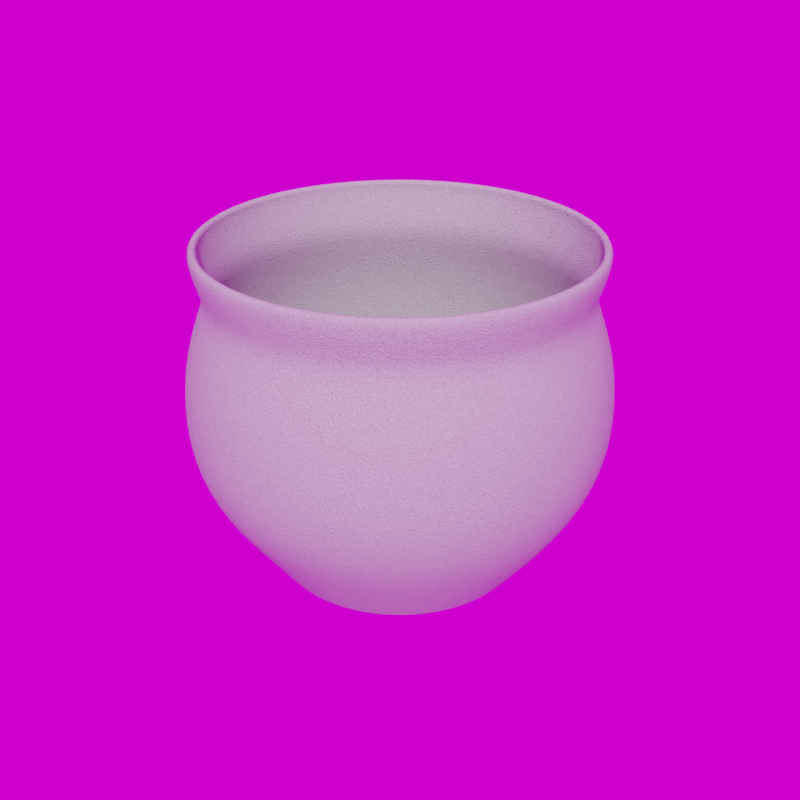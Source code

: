 # Source: Planter_19.5_.blend  (saved by Blender 5.3.7; exported with 4.5.12 LTS)
import bpy
from mathutils import Matrix  # noqa: F401  (used for matrix-valued properties, if any)

bpy.ops.wm.read_factory_settings(use_empty=True)
scene = bpy.context.scene
scene.name = 'Scene'

# ---- collections
col_library = bpy.data.collections.new('Library'); scene.collection.children.link(col_library)

# ---- images (referenced by path relative to the original .blend; pixels are not part of the script)
import os
ASSET_DIR = os.environ.get("B2B_ASSET_DIR", "")  # directory of the original .blend (textures are referenced by path, not embedded)
HERE = os.path.dirname(os.path.abspath(__file__))  # packed textures are extracted next to this script under _unpacked/

def load_image(name, relpath, width, height, colorspace="sRGB"):
    """Load a texture the original file referenced (path relative to the .blend, or extracted next to this script)."""
    p = next((c for c in (os.path.join(HERE, relpath), os.path.join(ASSET_DIR, relpath)) if relpath and os.path.exists(c)), "")
    if p:
        img = bpy.data.images.load(p, check_existing=True)
        img.name = name
    else:  # same state as the original file: an image datablock whose file is absent (Cycles renders it pink)
        img = bpy.data.images.new(name, width, height)
        img.source = "FILE"
        img.filepath = "//" + (relpath or name)
    img.colorspace_settings.name = colorspace
    return img
img_abandoned_games_room_02_1k_hdr = load_image('abandoned_games_room_02_1k.hdr', 'abandoned_games_room_02_1k.hdr', 1024, 1024, 'Linear Rec.709')

# ---- materials (node trees are filled in below, after node groups)
mat_sandstone = bpy.data.materials.new('Sandstone')
mat_sandstone.use_backface_culling_lightprobe_volume = False
mat_sandstone.diffuse_color = (0.8, 0.6444, 0.5642, 1.0)

# ---- node groups
ng_abandoned_games_room_02 = bpy.data.node_groups.new('abandoned_games_room_02', 'ShaderNodeTree')
_s = ng_abandoned_games_room_02.interface.new_socket(name='Background', in_out='OUTPUT', socket_type='NodeSocketShader')
_s = ng_abandoned_games_room_02.interface.new_socket(name='Rotation', in_out='INPUT', socket_type='NodeSocketFloat')
_s.default_value = 17.7
_s.min_value = -1e+04
_s.max_value = 1e+04
_s = ng_abandoned_games_room_02.interface.new_socket(name='Strength', in_out='INPUT', socket_type='NodeSocketFloat')
_s.default_value = 1.0
_s.min_value = 0.0
_s.max_value = 1e+06
_N = ng_abandoned_games_room_02.nodes; _L = ng_abandoned_games_room_02.links
n0 = _N.new('ShaderNodeBackground'); n0.name = 'HDRIHandler_ShaderNodeBackground'; n0.location = (373, 84)
n1 = _N.new('ShaderNodeMapping'); n1.name = 'HDRIHandler_ShaderNodeMapping'; n1.location = (-167, 154)
n2 = _N.new('ShaderNodeTexCoord'); n2.name = 'HDRIHandler_ShaderNodeTexCoord'; n2.location = (-373, 112)
n3 = _N.new('NodeGroupOutput'); n3.name = 'Group Output'; n3.location = (563, 0)
n4 = _N.new('ShaderNodeCombineXYZ'); n4.name = 'Combine XYZ'; n4.location = (-371, -154)
n5 = _N.new('NodeGroupInput'); n5.name = 'Group Input'; n5.location = (-573, 0)
n6 = _N.new('ShaderNodeTexEnvironment'); n6.name = 'HDRIHandler_ShaderNodeTexEnvironment'; n6.location = (53, 102)
n6.image = img_abandoned_games_room_02_1k_hdr
_L.new(n0.outputs[0], n3.inputs[0])
_L.new(n2.outputs[0], n1.inputs[0])
_L.new(n1.outputs[0], n6.inputs[0])
_L.new(n6.outputs[0], n0.inputs[0])
_L.new(n4.outputs[0], n1.inputs[2])
_L.new(n5.outputs[0], n4.inputs[2])
_L.new(n5.outputs[1], n0.inputs[1])
n3.is_active_output = True
ng_auto_smooth = bpy.data.node_groups.new('Auto Smooth', 'GeometryNodeTree')
_s = ng_auto_smooth.interface.new_socket(name='Geometry', in_out='OUTPUT', socket_type='NodeSocketGeometry')
_s = ng_auto_smooth.interface.new_socket(name='Geometry', in_out='INPUT', socket_type='NodeSocketGeometry')
_s = ng_auto_smooth.interface.new_socket(name='Angle', in_out='INPUT', socket_type='NodeSocketFloat')
_s.subtype = 'ANGLE'
_s.min_value = 0.0
_s.max_value = 3.142
ng_auto_smooth.is_modifier = True
_N = ng_auto_smooth.nodes; _L = ng_auto_smooth.links
n0 = _N.new('NodeGroupOutput'); n0.name = 'Group Output'; n0.location = (480, -100)
n1 = _N.new('NodeGroupInput'); n1.name = 'Group Input'; n1.location = (-420, -300)
n2 = _N.new('NodeGroupInput'); n2.name = 'Group Input.001'; n2.location = (-60, -100)
n3 = _N.new('GeometryNodeSetShadeSmooth'); n3.name = 'Set Shade Smooth'; n3.location = (120, -100)
n3.domain = 'EDGE'
n4 = _N.new('GeometryNodeSetShadeSmooth'); n4.name = 'Set Shade Smooth.001'; n4.location = (300, -100)
n5 = _N.new('GeometryNodeInputMeshEdgeAngle'); n5.name = 'Edge Angle'; n5.location = (-420, -220)
n6 = _N.new('GeometryNodeInputEdgeSmooth'); n6.name = 'Is Edge Smooth'; n6.location = (-60, -160)
n7 = _N.new('GeometryNodeInputShadeSmooth'); n7.name = 'Is Face Smooth'; n7.location = (-240, -340)
n8 = _N.new('FunctionNodeBooleanMath'); n8.name = 'Boolean Math'; n8.location = (-60, -220)
n9 = _N.new('FunctionNodeCompare'); n9.name = 'Compare'; n9.location = (-240, -180)
n9.operation = 'LESS_EQUAL'
_L.new(n5.outputs[0], n9.inputs[0])
_L.new(n4.outputs[0], n0.inputs[0])
_L.new(n1.outputs[1], n9.inputs[1])
_L.new(n9.outputs[0], n8.inputs[0])
_L.new(n7.outputs[0], n8.inputs[1])
_L.new(n2.outputs[0], n3.inputs[0])
_L.new(n6.outputs[0], n3.inputs[1])
_L.new(n3.outputs[0], n4.inputs[0])
_L.new(n8.outputs[0], n3.inputs[2])
n0.is_active_output = True

# ---- material node trees
mat_sandstone.use_nodes = True; mat_sandstone.node_tree.nodes.clear()
_N = mat_sandstone.node_tree.nodes; _L = mat_sandstone.node_tree.links
n0 = _N.new('ShaderNodeBsdfPrincipled'); n0.name = 'Principled BSDF'; n0.location = (330, 300)
n0.distribution = 'GGX'
n0.subsurface_method = 'RANDOM_WALK_SKIN'
n0.inputs[2].default_value = 0.8203
n0.inputs[3].default_value = 1.45
n0.inputs[13].default_value = 0.1484
n0.inputs[27].default_value = (0.0, 0.0, 0.0, 1.0)
n0.inputs[28].default_value = 1.0
n1 = _N.new('ShaderNodeOutputMaterial'); n1.name = 'Material Output'; n1.location = (620, 300)
n2 = _N.new('ShaderNodeTexNoise'); n2.name = 'Noise Texture'; n2.location = (-560, 89)
n2.inputs[2].default_value = 324.1
n2.inputs[3].default_value = 100.0
n2.inputs[4].default_value = 0.4583
n2.inputs[8].default_value = 0.88
n3 = _N.new('ShaderNodeBump'); n3.name = 'Bump'; n3.location = (-120, -92)
n3.inputs[0].default_value = 0.3
n3.inputs[1].default_value = 1.0
n3.inputs[2].default_value = 1.0
n4 = _N.new('ShaderNodeBrightContrast'); n4.name = 'Bright/Contrast'; n4.location = (-340, 196)
n4.inputs[2].default_value = 0.4
n5 = _N.new('ShaderNodeBrightContrast'); n5.name = 'Bright/Contrast.001'; n5.location = (-340, -25)
n5.inputs[2].default_value = 0.4
n6 = _N.new('ShaderNodeMix'); n6.name = 'Mix.001'; n6.location = (21, 200)
n6.data_type = 'RGBA'
_L.new(n0.outputs[0], n1.inputs[0])
_L.new(n6.outputs[2], n0.inputs[0])
_L.new(n3.outputs[0], n0.inputs[5])
_L.new(n5.outputs[0], n3.inputs[3])
_L.new(n2.outputs[0], n4.inputs[0])
_L.new(n2.outputs[0], n5.inputs[0])
_L.new(n4.outputs[0], n6.inputs[6])
n1.is_active_output = True

# ---- world
world_abandoned_games_room_02 = bpy.data.worlds.new('abandoned_games_room_02'); scene.world = world_abandoned_games_room_02
world_abandoned_games_room_02.use_nodes = True; world_abandoned_games_room_02.node_tree.nodes.clear()
_N = world_abandoned_games_room_02.node_tree.nodes; _L = world_abandoned_games_room_02.node_tree.links
n0 = _N.new('ShaderNodeOutputWorld'); n0.name = 'World Output'; n0.location = (300, 300)
n1 = _N.new('ShaderNodeGroup'); n1.name = 'Group'; n1.location = (51, 313)
n1.node_tree = ng_abandoned_games_room_02
n1.inputs[0].default_value = 0.0
n1.inputs[1].default_value = 1.0
_L.new(n1.outputs[0], n0.inputs[0])
n0.is_active_output = True
world_abandoned_games_room_02.color = (0.05088, 0.05088, 0.05088)
world_abandoned_games_room_02.use_sun_shadow = False
world_abandoned_games_room_02.sun_shadow_jitter_overblur = 0.0

# ---- meshes
me_circle_004 = bpy.data.meshes.new('Circle.004')
me_circle_004.from_pydata([(-4.708e-08, 0.2662, 0.4149), (-0.05193, 0.2611, 0.4149), (-0.1019, 0.2459, 0.4149), (-0.1479, 0.2213, 0.4149), (-0.1882, 0.1882, 0.4149), (-0.2213, 0.1479, 0.4149), (-0.2459, 0.1019, 0.4149), (-0.2611, 0.05193, 0.4149), (-0.2662, 8.766e-10, 0.4149), (-0.2611, -0.05193, 0.4149), (-0.2459, -0.1019, 0.4149), (-0.2213, -0.1479, 0.4149), (-0.1882, -0.1882, 0.4149), (-0.1479, -0.2213, 0.4149), (-0.1019, -0.2459, 0.4149), (-0.05193, -0.2611, 0.4149), (-4.708e-08, -0.2662, 0.4149), (0.05193, -0.2611, 0.4149), (0.1019, -0.2459, 0.4149), (0.1479, -0.2213, 0.4149), (0.1882, -0.1882, 0.4149), (0.2213, -0.1479, 0.4149), (0.2459, -0.1019, 0.4149), (0.2611, -0.05193, 0.4149), (0.2662, 8.766e-10, 0.4149), (0.2611, 0.05193, 0.4149), (0.2459, 0.1019, 0.4149), (0.2213, 0.1479, 0.4149), (0.1882, 0.1882, 0.4149), (0.1479, 0.2213, 0.4149), (0.1019, 0.2459, 0.4149), (0.05193, 0.2611, 0.4149), (-5.455e-08, 0.2865, 0.4775), (-0.0559, 0.281, 0.4775), (-0.1097, 0.2647, 0.4775), (-0.1592, 0.2383, 0.4775), (-0.2026, 0.2026, 0.4775), (-0.2383, 0.1592, 0.4775), (-0.2647, 0.1097, 0.4775), (-0.281, 0.0559, 0.4775), (-0.2865, 1.285e-09, 0.4775), (-0.281, -0.0559, 0.4775), (-0.2647, -0.1097, 0.4775), (-0.2383, -0.1592, 0.4775), (-0.2026, -0.2026, 0.4775), (-0.1592, -0.2383, 0.4775), (-0.1097, -0.2647, 0.4775), (-0.0559, -0.281, 0.4775), (-5.455e-08, -0.2865, 0.4775), (0.0559, -0.281, 0.4775), (0.1097, -0.2647, 0.4775), (0.1592, -0.2383, 0.4775), (0.2026, -0.2026, 0.4775), (0.2383, -0.1592, 0.4775), (0.2647, -0.1097, 0.4775), (0.281, -0.0559, 0.4775), (0.2865, 1.285e-09, 0.4775), (0.281, 0.0559, 0.4775), (0.2647, 0.1097, 0.4775), (0.2383, 0.1592, 0.4775), (0.2026, 0.2026, 0.4775), (0.1592, 0.2383, 0.4775), (0.1097, 0.2647, 0.4775), (0.0559, 0.281, 0.4775), (0.305, 1.005e-09, 0.2595), (0.2991, 0.05949, 0.2595), (-0.2536, -0.1694, 0.2595), (-0.2156, -0.2156, 0.2595), (0.2817, 0.1167, 0.2595), (-0.1694, -0.2536, 0.2595), (0.2536, 0.1694, 0.2595), (-0.1167, -0.2817, 0.2595), (-2.848e-08, 0.305, 0.2595), (-0.05949, 0.2991, 0.2595), (0.2156, 0.2156, 0.2595), (-0.05949, -0.2991, 0.2595), (-0.1167, 0.2817, 0.2595), (0.1694, 0.2536, 0.2595), (-2.848e-08, -0.305, 0.2595), (-0.1694, 0.2536, 0.2595), (0.1167, 0.2817, 0.2595), (0.05949, -0.2991, 0.2595), (-0.2156, 0.2156, 0.2595), (0.05949, 0.2991, 0.2595), (0.1167, -0.2817, 0.2595), (-0.2536, 0.1694, 0.2595), (0.1694, -0.2536, 0.2595), (-0.2817, 0.1167, 0.2595), (0.2156, -0.2156, 0.2595), (-0.2991, 0.05949, 0.2595), (0.2536, -0.1694, 0.2595), (-0.305, 1.005e-09, 0.2595), (0.2817, -0.1167, 0.2595), (-0.2991, -0.05949, 0.2595), (0.2991, -0.05949, 0.2595), (-0.2817, -0.1167, 0.2595), (0.2965, 9.372e-10, 0.3372), (-0.2465, -0.1647, 0.3372), (-3.769e-08, 0.2965, 0.3372), (0.2908, 0.05784, 0.3372), (-0.2096, -0.2096, 0.3372), (0.2739, 0.1135, 0.3372), (-0.1647, -0.2465, 0.3372), (0.2465, 0.1647, 0.3372), (-0.1135, -0.2739, 0.3372), (-0.05784, 0.2908, 0.3372), (0.2096, 0.2096, 0.3372), (-0.05784, -0.2908, 0.3372), (-0.1135, 0.2739, 0.3372), (0.1647, 0.2465, 0.3372), (-3.769e-08, -0.2965, 0.3372), (-0.1647, 0.2465, 0.3372), (0.1135, 0.2739, 0.3372), (0.05784, -0.2908, 0.3372), (-0.2096, 0.2096, 0.3372), (0.05784, 0.2908, 0.3372), (0.1135, -0.2739, 0.3372), (-0.2465, 0.1647, 0.3372), (0.1647, -0.2465, 0.3372), (-0.2739, 0.1135, 0.3372), (0.2096, -0.2096, 0.3372), (-0.2908, 0.05784, 0.3372), (0.2465, -0.1647, 0.3372), (-0.2965, 9.372e-10, 0.3372), (0.2739, -0.1135, 0.3372), (-0.2908, -0.05784, 0.3372), (0.2908, -0.05784, 0.3372), (-0.2739, -0.1135, 0.3372), (0.2709, 0.05389, 0.1302), (-0.1953, -0.1953, 0.1302), (0.2552, 0.1057, 0.1302), (-0.1535, -0.2297, 0.1302), (0.2297, 0.1535, 0.1302), (-0.1057, -0.2552, 0.1302), (-0.05389, 0.2709, 0.1302), (0.1953, 0.1953, 0.1302), (-0.05389, -0.2709, 0.1302), (-0.1057, 0.2552, 0.1302), (0.1535, 0.2297, 0.1302), (-1.253e-08, -0.2762, 0.1302), (-0.1535, 0.2297, 0.1302), (0.1057, 0.2552, 0.1302), (0.05389, -0.2709, 0.1302), (-0.1953, 0.1953, 0.1302), (0.05389, 0.2709, 0.1302), (0.1057, -0.2552, 0.1302), (-0.2297, 0.1535, 0.1302), (0.1535, -0.2297, 0.1302), (-0.2552, 0.1057, 0.1302), (0.1953, -0.1953, 0.1302), (-0.2709, 0.05389, 0.1302), (0.2297, -0.1535, 0.1302), (-0.2762, 6.142e-10, 0.1302), (0.2552, -0.1057, 0.1302), (-0.2709, -0.05389, 0.1302), (0.2709, -0.05389, 0.1302), (-0.2552, -0.1057, 0.1302), (0.2762, 6.142e-10, 0.1302), (-0.2297, -0.1535, 0.1302), (-1.253e-08, 0.2762, 0.1302), (0.3, 8.32e-10, 0.1948), (-0.2495, -0.1667, 0.1948), (-2.065e-08, 0.3, 0.1948), (0.2943, 0.05853, 0.1948), (-0.2121, -0.2121, 0.1948), (0.2772, 0.1148, 0.1948), (-0.1667, -0.2495, 0.1948), (0.2495, 0.1667, 0.1948), (-0.1148, -0.2772, 0.1948), (-0.05853, 0.2943, 0.1948), (0.2121, 0.2121, 0.1948), (-0.05853, -0.2943, 0.1948), (-0.1148, 0.2772, 0.1948), (0.1667, 0.2495, 0.1948), (-2.065e-08, -0.3, 0.1948), (-0.1667, 0.2495, 0.1948), (0.1148, 0.2772, 0.1948), (0.05853, -0.2943, 0.1948), (-0.2121, 0.2121, 0.1948), (0.05853, 0.2943, 0.1948), (0.1148, -0.2772, 0.1948), (-0.2495, 0.1667, 0.1948), (0.1667, -0.2495, 0.1948), (-0.2772, 0.1148, 0.1948), (0.2121, -0.2121, 0.1948), (-0.2943, 0.05853, 0.1948), (0.2495, -0.1667, 0.1948), (-0.3, 8.32e-10, 0.1948), (0.2772, -0.1148, 0.1948), (-0.2943, -0.05853, 0.1948), (0.2943, -0.05853, 0.1948), (-0.2772, -0.1148, 0.1948), (0.2242, 0.04528, 0.06881), (-0.1676, -0.1641, 0.06881), (0.211, 0.08883, 0.06881), (-0.1324, -0.193, 0.06881), (0.1895, 0.129, 0.06881), (-0.09231, -0.2144, 0.06881), (-0.04876, 0.2277, 0.06881), (0.1606, 0.1641, 0.06881), (-0.04876, -0.2277, 0.06881), (-0.09231, 0.2144, 0.06881), (0.1255, 0.193, 0.06881), (-0.003479, -0.2321, 0.06881), (-0.1324, 0.193, 0.06881), (0.08535, 0.2144, 0.06881), (0.0418, -0.2277, 0.06881), (-0.1676, 0.1641, 0.06881), (0.0418, 0.2277, 0.06881), (0.08535, -0.2144, 0.06881), (-0.1965, 0.129, 0.06881), (0.1255, -0.193, 0.06881), (-0.2179, 0.08883, 0.06881), (0.1606, -0.1641, 0.06881), (-0.2311, 0.04528, 0.06881), (0.1895, -0.129, 0.06881), (-0.2356, 1.044e-09, 0.06881), (0.211, -0.08883, 0.06881), (-0.2311, -0.04528, 0.06881), (0.2242, -0.04528, 0.06881), (-0.2179, -0.08883, 0.06881), (0.2286, 1.044e-09, 0.06881), (-0.1965, -0.129, 0.06881), (-0.003479, 0.2321, 0.06881), (2.305e-09, 0.1789, 0.000853), (-0.0003048, 0.1875, 0.006807), (-4.083e-05, 0.1816, 0.001651), (-0.0001524, 0.1848, 0.00383), (-0.03688, 0.1839, 0.006753), (-0.0349, 0.1754, 0.000853), (-0.0362, 0.1812, 0.003803), (-0.03547, 0.1781, 0.001643), (-0.07203, 0.1732, 0.006703), (-0.06845, 0.1653, 0.000853), (-0.07085, 0.1707, 0.003778), (-0.06954, 0.1678, 0.001637), (-0.1044, 0.1558, 0.006657), (-0.09938, 0.1487, 0.000853), (-0.1028, 0.1536, 0.003755), (-0.1009, 0.151, 0.001631), (-0.1328, 0.1325, 0.006618), (-0.1265, 0.1265, 0.000853), (-0.1308, 0.1306, 0.003735), (-0.1285, 0.1284, 0.001625), (-0.1561, 0.1041, 0.006586), (-0.1487, 0.09938, 0.000853), (-0.1537, 0.1026, 0.00372), (-0.151, 0.1009, 0.001621), (-0.1734, 0.07169, 0.006563), (-0.1653, 0.06845, 0.000853), (-0.1708, 0.07068, 0.003708), (-0.1678, 0.0695, 0.001618), (-0.184, 0.03654, 0.006549), (-0.1754, 0.0349, 0.000853), (-0.1813, 0.03603, 0.003701), (-0.1781, 0.03543, 0.001616), (-0.1876, 5.771e-10, 0.006544), (-0.1789, 4.742e-10, 0.000853), (-0.1848, 5.476e-10, 0.003698), (-0.1816, 5.101e-10, 0.001615), (-0.184, -0.03654, 0.006549), (-0.1754, -0.0349, 0.000853), (-0.1813, -0.03603, 0.003701), (-0.1781, -0.03543, 0.001616), (-0.1734, -0.07169, 0.006563), (-0.1653, -0.06845, 0.000853), (-0.1708, -0.07068, 0.003708), (-0.1678, -0.0695, 0.001618), (-0.1561, -0.1041, 0.006586), (-0.1487, -0.09938, 0.000853), (-0.1537, -0.1026, 0.00372), (-0.151, -0.1009, 0.001621), (-0.1328, -0.1325, 0.006618), (-0.1265, -0.1265, 0.000853), (-0.1308, -0.1306, 0.003735), (-0.1285, -0.1284, 0.001625), (-0.1044, -0.1558, 0.006657), (-0.09938, -0.1487, 0.000853), (-0.1028, -0.1536, 0.003755), (-0.1009, -0.151, 0.001631), (-0.07203, -0.1732, 0.006703), (-0.06845, -0.1653, 0.000853), (-0.07085, -0.1707, 0.003778), (-0.06954, -0.1678, 0.001637), (-0.03688, -0.1839, 0.006753), (-0.0349, -0.1754, 0.000853), (-0.0362, -0.1812, 0.003803), (-0.03547, -0.1781, 0.001643), (-0.0003048, -0.1875, 0.006807), (2.443e-09, -0.1789, 0.000853), (-0.0001524, -0.1848, 0.00383), (-4.083e-05, -0.1816, 0.001651), (0.03628, -0.1839, 0.006862), (0.0349, -0.1754, 0.000853), (0.0359, -0.1813, 0.003857), (0.03539, -0.1781, 0.001658), (0.07148, -0.1733, 0.006915), (0.06845, -0.1653, 0.000853), (0.07057, -0.1708, 0.003884), (0.06947, -0.1678, 0.001665), (0.1039, -0.156, 0.006966), (0.09938, -0.1487, 0.000853), (0.1025, -0.1537, 0.00391), (0.1009, -0.151, 0.001672), (0.1324, -0.1327, 0.007012), (0.1265, -0.1265, 0.000853), (0.1306, -0.1307, 0.003932), (0.1284, -0.1284, 0.001678), (0.1557, -0.1043, 0.00705), (0.1487, -0.09938, 0.000853), (0.1536, -0.1027, 0.003951), (0.151, -0.1009, 0.001683), (0.1731, -0.07183, 0.007078), (0.1653, -0.06845, 0.000853), (0.1706, -0.07075, 0.003966), (0.1678, -0.06951, 0.001687), (0.1838, -0.03662, 0.007096), (0.1754, -0.0349, 0.000853), (0.1812, -0.03607, 0.003974), (0.1781, -0.03544, 0.001689), (0.1874, 5.812e-10, 0.007102), (0.1789, 5.848e-10, 0.000853), (0.1847, 5.646e-10, 0.003977), (0.1816, 5.659e-10, 0.00169), (0.1838, 0.03662, 0.007096), (0.1754, 0.0349, 0.000853), (0.1812, 0.03607, 0.003974), (0.1781, 0.03544, 0.001689), (0.1731, 0.07183, 0.007078), (0.1653, 0.06845, 0.000853), (0.1706, 0.07075, 0.003966), (0.1678, 0.06951, 0.001687), (0.1557, 0.1043, 0.00705), (0.1487, 0.09938, 0.000853), (0.1536, 0.1027, 0.003951), (0.151, 0.1009, 0.001683), (0.1324, 0.1327, 0.007012), (0.1265, 0.1265, 0.000853), (0.1306, 0.1307, 0.003932), (0.1284, 0.1284, 0.001678), (0.1039, 0.156, 0.006966), (0.09938, 0.1487, 0.000853), (0.1025, 0.1537, 0.00391), (0.1009, 0.151, 0.001672), (0.07148, 0.1733, 0.006915), (0.06845, 0.1653, 0.000853), (0.07057, 0.1708, 0.003884), (0.06947, 0.1678, 0.001665), (0.03628, 0.1839, 0.006862), (0.0349, 0.1754, 0.000853), (0.0359, 0.1813, 0.003857), (0.03539, 0.1781, 0.001658), (-5.584e-08, 0.279, 0.4903), (-0.05442, 0.2736, 0.4903), (-0.1068, 0.2577, 0.4903), (-0.155, 0.2319, 0.4903), (-0.1973, 0.1973, 0.4903), (-0.2319, 0.155, 0.4903), (-0.2577, 0.1068, 0.4903), (-0.2736, 0.05442, 0.4903), (-0.279, 1.108e-09, 0.4903), (-0.2736, -0.05442, 0.4903), (-0.2577, -0.1068, 0.4903), (-0.2319, -0.155, 0.4903), (-0.1973, -0.1973, 0.4903), (-0.155, -0.2319, 0.4903), (-0.1068, -0.2577, 0.4903), (-0.05442, -0.2736, 0.4903), (-5.584e-08, -0.279, 0.4903), (0.05442, -0.2736, 0.4903), (0.1068, -0.2577, 0.4903), (0.155, -0.2319, 0.4903), (0.1973, -0.1973, 0.4903), (0.2319, -0.155, 0.4903), (0.2577, -0.1068, 0.4903), (0.2736, -0.05442, 0.4903), (0.279, 1.108e-09, 0.4903), (0.2736, 0.05442, 0.4903), (0.2577, 0.1068, 0.4903), (0.2319, 0.155, 0.4903), (0.1973, 0.1973, 0.4903), (0.155, 0.2319, 0.4903), (0.1068, 0.2577, 0.4903), (0.05442, 0.2736, 0.4903)], [], [(99, 96, 24, 25), (100, 97, 11, 12), (101, 99, 25, 26), (102, 100, 12, 13), (103, 101, 26, 27), (104, 102, 13, 14), (105, 98, 0, 1), (106, 103, 27, 28), (107, 104, 14, 15), (108, 105, 1, 2), (109, 106, 28, 29), (110, 107, 15, 16), (111, 108, 2, 3), (112, 109, 29, 30), (113, 110, 16, 17), (114, 111, 3, 4), (115, 112, 30, 31), (116, 113, 17, 18), (117, 114, 4, 5), (98, 115, 31, 0), (118, 116, 18, 19), (119, 117, 5, 6), (120, 118, 19, 20), (121, 119, 6, 7), (122, 120, 20, 21), (123, 121, 7, 8), (124, 122, 21, 22), (125, 123, 8, 9), (126, 124, 22, 23), (127, 125, 9, 10), (96, 126, 23, 24), (97, 127, 10, 11), (20, 19, 51, 52), (7, 6, 38, 39), (21, 20, 52, 53), (8, 7, 39, 40), (22, 21, 53, 54), (9, 8, 40, 41), (23, 22, 54, 55), (10, 9, 41, 42), (24, 23, 55, 56), (11, 10, 42, 43), (25, 24, 56, 57), (12, 11, 43, 44), (26, 25, 57, 58), (13, 12, 44, 45), (27, 26, 58, 59), (14, 13, 45, 46), (1, 0, 32, 33), (28, 27, 59, 60), (15, 14, 46, 47), (2, 1, 33, 34), (29, 28, 60, 61), (16, 15, 47, 48), (3, 2, 34, 35), (30, 29, 61, 62), (17, 16, 48, 49), (4, 3, 35, 36), (31, 30, 62, 63), (18, 17, 49, 50), (5, 4, 36, 37), (0, 31, 63, 32), (19, 18, 50, 51), (6, 5, 37, 38), (161, 191, 95, 66), (160, 190, 94, 64), (191, 189, 93, 95), (190, 188, 92, 94), (189, 187, 91, 93), (188, 186, 90, 92), (187, 185, 89, 91), (186, 184, 88, 90), (185, 183, 87, 89), (184, 182, 86, 88), (183, 181, 85, 87), (182, 180, 84, 86), (162, 179, 83, 72), (181, 178, 82, 85), (180, 177, 81, 84), (179, 176, 80, 83), (178, 175, 79, 82), (177, 174, 78, 81), (176, 173, 77, 80), (175, 172, 76, 79), (174, 171, 75, 78), (173, 170, 74, 77), (172, 169, 73, 76), (171, 168, 71, 75), (170, 167, 70, 74), (169, 162, 72, 73), (168, 166, 69, 71), (167, 165, 68, 70), (166, 164, 67, 69), (165, 163, 65, 68), (164, 161, 66, 67), (163, 160, 64, 65), (66, 95, 127, 97), (64, 94, 126, 96), (95, 93, 125, 127), (94, 92, 124, 126), (93, 91, 123, 125), (92, 90, 122, 124), (91, 89, 121, 123), (90, 88, 120, 122), (89, 87, 119, 121), (88, 86, 118, 120), (87, 85, 117, 119), (86, 84, 116, 118), (72, 83, 115, 98), (85, 82, 114, 117), (84, 81, 113, 116), (83, 80, 112, 115), (82, 79, 111, 114), (81, 78, 110, 113), (80, 77, 109, 112), (79, 76, 108, 111), (78, 75, 107, 110), (77, 74, 106, 109), (76, 73, 105, 108), (75, 71, 104, 107), (74, 70, 103, 106), (73, 72, 98, 105), (71, 69, 102, 104), (70, 68, 101, 103), (69, 67, 100, 102), (68, 65, 99, 101), (67, 66, 97, 100), (65, 64, 96, 99), (192, 221, 157, 128), (193, 222, 158, 129), (194, 192, 128, 130), (195, 193, 129, 131), (196, 194, 130, 132), (197, 195, 131, 133), (198, 223, 159, 134), (199, 196, 132, 135), (200, 197, 133, 136), (201, 198, 134, 137), (202, 199, 135, 138), (203, 200, 136, 139), (204, 201, 137, 140), (205, 202, 138, 141), (206, 203, 139, 142), (207, 204, 140, 143), (208, 205, 141, 144), (209, 206, 142, 145), (210, 207, 143, 146), (223, 208, 144, 159), (211, 209, 145, 147), (212, 210, 146, 148), (213, 211, 147, 149), (214, 212, 148, 150), (215, 213, 149, 151), (216, 214, 150, 152), (217, 215, 151, 153), (218, 216, 152, 154), (219, 217, 153, 155), (220, 218, 154, 156), (221, 219, 155, 157), (222, 220, 156, 158), (128, 157, 160, 163), (129, 158, 161, 164), (130, 128, 163, 165), (131, 129, 164, 166), (132, 130, 165, 167), (133, 131, 166, 168), (134, 159, 162, 169), (135, 132, 167, 170), (136, 133, 168, 171), (137, 134, 169, 172), (138, 135, 170, 173), (139, 136, 171, 174), (140, 137, 172, 175), (141, 138, 173, 176), (142, 139, 174, 177), (143, 140, 175, 178), (144, 141, 176, 179), (145, 142, 177, 180), (146, 143, 178, 181), (159, 144, 179, 162), (147, 145, 180, 182), (148, 146, 181, 183), (149, 147, 182, 184), (150, 148, 183, 185), (151, 149, 184, 186), (152, 150, 185, 187), (153, 151, 186, 188), (154, 152, 187, 189), (155, 153, 188, 190), (156, 154, 189, 191), (157, 155, 190, 160), (158, 156, 191, 161), (272, 268, 222, 193), (324, 320, 221, 192), (268, 264, 220, 222), (320, 316, 219, 221), (264, 260, 218, 220), (316, 312, 217, 219), (260, 256, 216, 218), (312, 308, 215, 217), (256, 252, 214, 216), (308, 304, 213, 215), (252, 248, 212, 214), (304, 300, 211, 213), (228, 225, 223, 198), (248, 244, 210, 212), (300, 296, 209, 211), (244, 240, 207, 210), (296, 292, 206, 209), (348, 344, 205, 208), (240, 236, 204, 207), (292, 288, 203, 206), (344, 340, 202, 205), (236, 232, 201, 204), (288, 284, 200, 203), (340, 336, 199, 202), (232, 228, 198, 201), (284, 280, 197, 200), (336, 332, 196, 199), (280, 276, 195, 197), (332, 328, 194, 196), (276, 272, 193, 195), (328, 324, 192, 194), (225, 348, 208, 223), (229, 224, 226, 231), (231, 226, 227, 230), (230, 227, 225, 228), (233, 229, 231, 235), (235, 231, 230, 234), (234, 230, 228, 232), (237, 233, 235, 239), (239, 235, 234, 238), (238, 234, 232, 236), (241, 237, 239, 243), (243, 239, 238, 242), (242, 238, 236, 240), (245, 241, 243, 247), (247, 243, 242, 246), (246, 242, 240, 244), (249, 245, 247, 251), (251, 247, 246, 250), (250, 246, 244, 248), (253, 249, 251, 255), (255, 251, 250, 254), (254, 250, 248, 252), (257, 253, 255, 259), (259, 255, 254, 258), (258, 254, 252, 256), (261, 257, 259, 263), (263, 259, 258, 262), (262, 258, 256, 260), (265, 261, 263, 267), (267, 263, 262, 266), (266, 262, 260, 264), (269, 265, 267, 271), (271, 267, 266, 270), (270, 266, 264, 268), (273, 269, 271, 275), (275, 271, 270, 274), (274, 270, 268, 272), (277, 273, 275, 279), (279, 275, 274, 278), (278, 274, 272, 276), (281, 277, 279, 283), (283, 279, 278, 282), (282, 278, 276, 280), (285, 281, 283, 287), (287, 283, 282, 286), (286, 282, 280, 284), (289, 285, 287, 291), (291, 287, 286, 290), (290, 286, 284, 288), (293, 289, 291, 295), (295, 291, 290, 294), (294, 290, 288, 292), (297, 293, 295, 299), (299, 295, 294, 298), (298, 294, 292, 296), (301, 297, 299, 303), (303, 299, 298, 302), (302, 298, 296, 300), (305, 301, 303, 307), (307, 303, 302, 306), (306, 302, 300, 304), (309, 305, 307, 311), (311, 307, 306, 310), (310, 306, 304, 308), (313, 309, 311, 315), (315, 311, 310, 314), (314, 310, 308, 312), (317, 313, 315, 319), (319, 315, 314, 318), (318, 314, 312, 316), (321, 317, 319, 323), (323, 319, 318, 322), (322, 318, 316, 320), (325, 321, 323, 327), (327, 323, 322, 326), (326, 322, 320, 324), (329, 325, 327, 331), (331, 327, 326, 330), (330, 326, 324, 328), (333, 329, 331, 335), (335, 331, 330, 334), (334, 330, 328, 332), (337, 333, 335, 339), (339, 335, 334, 338), (338, 334, 332, 336), (341, 337, 339, 343), (343, 339, 338, 342), (342, 338, 336, 340), (345, 341, 343, 347), (347, 343, 342, 346), (346, 342, 340, 344), (349, 345, 347, 351), (351, 347, 346, 350), (350, 346, 344, 348), (224, 349, 351, 226), (226, 351, 350, 227), (227, 350, 348, 225), (229, 233, 237, 241, 245, 249, 253, 257, 261, 265, 269, 273, 277, 281, 285, 289, 293, 297, 301, 305, 309, 313, 317, 321, 325, 329, 333, 337, 341, 345, 349, 224), (54, 53, 373, 374), (41, 40, 360, 361), (55, 54, 374, 375), (42, 41, 361, 362), (56, 55, 375, 376), (43, 42, 362, 363), (57, 56, 376, 377), (44, 43, 363, 364), (58, 57, 377, 378), (45, 44, 364, 365), (59, 58, 378, 379), (46, 45, 365, 366), (33, 32, 352, 353), (60, 59, 379, 380), (47, 46, 366, 367), (34, 33, 353, 354), (61, 60, 380, 381), (48, 47, 367, 368), (35, 34, 354, 355), (62, 61, 381, 382), (49, 48, 368, 369), (36, 35, 355, 356), (63, 62, 382, 383), (50, 49, 369, 370), (37, 36, 356, 357), (32, 63, 383, 352), (51, 50, 370, 371), (38, 37, 357, 358), (52, 51, 371, 372), (39, 38, 358, 359), (53, 52, 372, 373), (40, 39, 359, 360)])
me_circle_004.polygons.foreach_set('use_smooth', [True] * 353)
_k = {(0, 1): 0.43529, (1, 2): 0.43529, (2, 3): 0.43529, (3, 4): 0.43529, (4, 5): 0.43529, (5, 6): 0.43529, (6, 7): 0.43529, (7, 8): 0.43529, (8, 9): 0.43529, (9, 10): 0.43529, (10, 11): 0.43529, (11, 12): 0.43529, (12, 13): 0.43529, (13, 14): 0.43529, (14, 15): 0.43529, (15, 16): 0.43529, (16, 17): 0.43529, (17, 18): 0.43529, (18, 19): 0.43529, (19, 20): 0.43529, (20, 21): 0.43529, (21, 22): 0.43529, (22, 23): 0.43529, (23, 24): 0.43529, (24, 25): 0.43529, (25, 26): 0.43529, (26, 27): 0.43529, (27, 28): 0.43529, (28, 29): 0.43529, (29, 30): 0.43529, (30, 31): 0.43529, (0, 31): 0.43529}
me_circle_004.attributes.new('crease_edge', 'FLOAT', 'EDGE').data.foreach_set('value', [_k.get((min(e.vertices), max(e.vertices)), 0.0) for e in me_circle_004.edges])
_uv = me_circle_004.uv_layers.new(name='UVMap')
_uv.uv.foreach_set('vector', [0.0, 0.0, 0.0, 0.0, 0.0, 0.0, 0.0, 0.0, 0.0, 0.0, 0.0, 0.0, 0.0, 0.0, 0.0, 0.0, 0.0, 0.0, 0.0, 0.0, 0.0, 0.0, 0.0, 0.0, 0.0, 0.0, 0.0, 0.0, 0.0, 0.0, 0.0, 0.0, 0.0, 0.0, 0.0, 0.0, 0.0, 0.0, 0.0, 0.0, 0.0, 0.0, 0.0, 0.0, 0.0, 0.0, 0.0, 0.0, 0.0, 0.0, 0.0, 0.0, 0.0, 0.0, 0.0, 0.0, 0.0, 0.0, 0.0, 0.0, 0.0, 0.0, 0.0, 0.0, 0.0, 0.0, 0.0, 0.0, 0.0, 0.0, 0.0, 0.0, 0.0, 0.0, 0.0, 0.0, 0.0, 0.0, 0.0, 0.0, 0.0, 0.0, 0.0, 0.0, 0.0, 0.0, 0.0, 0.0, 0.0, 0.0, 0.0, 0.0, 0.0, 0.0, 0.0, 0.0, 0.0, 0.0, 0.0, 0.0, 0.0, 0.0, 0.0, 0.0, 0.0, 0.0, 0.0, 0.0, 0.0, 0.0, 0.0, 0.0, 0.0, 0.0, 0.0, 0.0, 0.0, 0.0, 0.0, 0.0, 0.0, 0.0, 0.0, 0.0, 0.0, 0.0, 0.0, 0.0, 0.0, 0.0, 0.0, 0.0, 0.0, 0.0, 0.0, 0.0, 0.0, 0.0, 0.0, 0.0, 0.0, 0.0, 0.0, 0.0, 0.0, 0.0, 0.0, 0.0, 0.0, 0.0, 0.0, 0.0, 0.0, 0.0, 0.0, 0.0, 0.0, 0.0, 0.0, 0.0, 0.0, 0.0, 0.0, 0.0, 0.0, 0.0, 0.0, 0.0, 0.0, 0.0, 0.0, 0.0, 0.0, 0.0, 0.0, 0.0, 0.0, 0.0, 0.0, 0.0, 0.0, 0.0, 0.0, 0.0, 0.0, 0.0, 0.0, 0.0, 0.0, 0.0, 0.0, 0.0, 0.0, 0.0, 0.0, 0.0, 0.0, 0.0, 0.0, 0.0, 0.0, 0.0, 0.0, 0.0, 0.0, 0.0, 0.0, 0.0, 0.0, 0.0, 0.0, 0.0, 0.0, 0.0, 0.0, 0.0, 0.0, 0.0, 0.0, 0.0, 0.0, 0.0, 0.0, 0.0, 0.0, 0.0, 0.0, 0.0, 0.0, 0.0, 0.0, 0.0, 0.0, 0.0, 0.0, 0.0, 0.0, 0.0, 0.0, 0.0, 0.0, 0.0, 0.0, 0.0, 0.0, 0.0, 0.0, 0.0, 0.0, 0.0, 0.0, 0.0, 0.0, 0.0, 0.0, 0.0, 0.0, 0.0, 0.0, 0.0, 0.0, 0.0, 0.0, 0.0, 0.0, 0.0, 0.0, 0.0, 0.0, 0.0, 0.0, 0.0, 0.0, 0.0, 0.0, 0.0, 0.0, 0.0, 0.0, 0.0, 0.0, 0.0, 0.0, 0.0, 0.0, 0.0, 0.0, 0.0, 0.0, 0.0, 0.0, 0.0, 0.0, 0.0, 0.0, 0.0, 0.0, 0.0, 0.0, 0.0, 0.0, 0.0, 0.0, 0.0, 0.0, 0.0, 0.0, 0.0, 0.0, 0.0, 0.0, 0.0, 0.0, 0.0, 0.0, 0.0, 0.0, 0.0, 0.0, 0.0, 0.0, 0.0, 0.0, 0.0, 0.0, 0.0, 0.0, 0.0, 0.0, 0.0, 0.0, 0.0, 0.0, 0.0, 0.0, 0.0, 0.0, 0.0, 0.0, 0.0, 0.0, 0.0, 0.0, 0.0, 0.0, 0.0, 0.0, 0.0, 0.0, 0.0, 0.0, 0.0, 0.0, 0.0, 0.0, 0.0, 0.0, 0.0, 0.0, 0.0, 0.0, 0.0, 0.0, 0.0, 0.0, 0.0, 0.0, 0.0, 0.0, 0.0, 0.0, 0.0, 0.0, 0.0, 0.0, 0.0, 0.0, 0.0, 0.0, 0.0, 0.0, 0.0, 0.0, 0.0, 0.0, 0.0, 0.0, 0.0, 0.0, 0.0, 0.0, 0.0, 0.0, 0.0, 0.0, 0.0, 0.0, 0.0, 0.0, 0.0, 0.0, 0.0, 0.0, 0.0, 0.0, 0.0, 0.0, 0.0, 0.0, 0.0, 0.0, 0.0, 0.0, 0.0, 0.0, 0.0, 0.0, 0.0, 0.0, 0.0, 0.0, 0.0, 0.0, 0.0, 0.0, 0.0, 0.0, 0.0, 0.0, 0.0, 0.0, 0.0, 0.0, 0.0, 0.0, 0.0, 0.0, 0.0, 0.0, 0.0, 0.0, 0.0, 0.0, 0.0, 0.0, 0.0, 0.0, 0.0, 0.0, 0.0, 0.0, 0.0, 0.0, 0.0, 0.0, 0.0, 0.0, 0.0, 0.0, 0.0, 0.0, 0.0, 0.0, 0.0, 0.0, 0.0, 0.0, 0.0, 0.0, 0.0, 0.0, 0.0, 0.0, 0.0, 0.0, 0.0, 0.0, 0.0, 0.0, 0.0, 0.0, 0.0, 0.0, 0.0, 0.0, 0.0, 0.0, 0.0, 0.0, 0.0, 0.0, 0.0, 0.0, 0.0, 0.0, 0.0, 0.0, 0.0, 0.0, 0.0, 0.0, 0.0, 0.0, 0.0, 0.0, 0.0, 0.0, 0.0, 0.0, 0.0, 0.0, 0.0, 0.0, 0.0, 0.0, 0.0, 0.0, 0.0, 0.0, 0.0, 0.0, 0.0, 0.0, 0.0, 0.0, 0.0, 0.0, 0.0, 0.0, 0.0, 0.0, 0.0, 0.0, 0.0, 0.0, 0.0, 0.0, 0.0, 0.0, 0.0, 0.0, 0.0, 0.0, 0.0, 0.0, 0.0, 0.0, 0.0, 0.0, 0.0, 0.0, 0.0, 0.0, 0.0, 0.0, 0.0, 0.0, 0.0, 0.0, 0.0, 0.0, 0.0, 0.0, 0.0, 0.0, 0.0, 0.0, 0.0, 0.0, 0.0, 0.0, 0.0, 0.0, 0.0, 0.0, 0.0, 0.0, 0.0, 0.0, 0.0, 0.0, 0.0, 0.0, 0.0, 0.0, 0.0, 0.0, 0.0, 0.0, 0.0, 0.0, 0.0, 0.0, 0.0, 0.0, 0.0, 0.0, 0.0, 0.0, 0.0, 0.0, 0.0, 0.0, 0.0, 0.0, 0.0, 0.0, 0.0, 0.0, 0.0, 0.0, 0.0, 0.0, 0.0, 0.0, 0.0, 0.0, 0.0, 0.0, 0.0, 0.0, 0.0, 0.0, 0.0, 0.0, 0.0, 0.0, 0.0, 0.0, 0.0, 0.0, 0.0, 0.0, 0.0, 0.0, 0.0, 0.0, 0.0, 0.0, 0.0, 0.0, 0.0, 0.0, 0.0, 0.0, 0.0, 0.0, 0.0, 0.0, 0.0, 0.0, 0.0, 0.0, 0.0, 0.0, 0.0, 0.0, 0.0, 0.0, 0.0, 0.0, 0.0, 0.0, 0.0, 0.0, 0.0, 0.0, 0.0, 0.0, 0.0, 0.0, 0.0, 0.0, 0.0, 0.0, 0.0, 0.0, 0.0, 0.0, 0.0, 0.0, 0.0, 0.0, 0.0, 0.0, 0.0, 0.0, 0.0, 0.0, 0.0, 0.0, 0.0, 0.0, 0.0, 0.0, 0.0, 0.0, 0.0, 0.0, 0.0, 0.0, 0.0, 0.0, 0.0, 0.0, 0.0, 0.0, 0.0, 0.0, 0.0, 0.0, 0.0, 0.0, 0.0, 0.0, 0.0, 0.0, 0.0, 0.0, 0.0, 0.0, 0.0, 0.0, 0.0, 0.0, 0.0, 0.0, 0.0, 0.0, 0.0, 0.0, 0.0, 0.0, 0.0, 0.0, 0.0, 0.0, 0.0, 0.0, 0.0, 0.0, 0.0, 0.0, 0.0, 0.0, 0.0, 0.0, 0.0, 0.0, 0.0, 0.0, 0.0, 0.0, 0.0, 0.0, 0.0, 0.0, 0.0, 0.0, 0.0, 0.0, 0.0, 0.0, 0.0, 0.0, 0.0, 0.0, 0.0, 0.0, 0.0, 0.0, 0.0, 0.0, 0.0, 0.0, 0.0, 0.0, 0.0, 0.0, 0.0, 0.0, 0.0, 0.0, 0.0, 0.0, 0.0, 0.0, 0.0, 0.0, 0.0, 0.0, 0.0, 0.0, 0.0, 0.0, 0.0, 0.0, 0.0, 0.0, 0.0, 0.0, 0.0, 0.0, 0.0, 0.0, 0.0, 0.0, 0.0, 0.0, 0.0, 0.0, 0.0, 0.0, 0.0, 0.0, 0.0, 0.0, 0.0, 0.0, 0.0, 0.0, 0.0, 0.0, 0.0, 0.0, 0.0, 0.0, 0.0, 0.0, 0.0, 0.0, 0.0, 0.0, 0.0, 0.0, 0.0, 0.0, 0.0, 0.0, 0.0, 0.0, 0.0, 0.0, 0.0, 0.0, 0.0, 0.0, 0.0, 0.0, 0.0, 0.0, 0.0, 0.0, 0.0, 0.0, 0.0, 0.0, 0.0, 0.0, 0.0, 0.0, 0.0, 0.0, 0.0, 0.0, 0.0, 0.0, 0.0, 0.0, 0.0, 0.0, 0.0, 0.0, 0.0, 0.0, 0.0, 0.0, 0.0, 0.0, 0.0, 0.0, 0.0, 0.0, 0.0, 0.0, 0.0, 0.0, 0.0, 0.0, 0.0, 0.0, 0.0, 0.0, 0.0, 0.0, 0.0, 0.0, 0.0, 0.0, 0.0, 0.0, 0.0, 0.0, 0.0, 0.0, 0.0, 0.0, 0.0, 0.0, 0.0, 0.0, 0.0, 0.0, 0.0, 0.0, 0.0, 0.0, 0.0, 0.0, 0.0, 0.0, 0.0, 0.0, 0.0, 0.0, 0.0, 0.0, 0.0, 0.0, 0.0, 0.0, 0.0, 0.0, 0.0, 0.0, 0.0, 0.0, 0.0, 0.0, 0.0, 0.0, 0.0, 0.0, 0.0, 0.0, 0.0, 0.0, 0.0, 0.0, 0.0, 0.0, 0.0, 0.0, 0.0, 0.0, 0.0, 0.0, 0.0, 0.0, 0.0, 0.0, 0.0, 0.0, 0.0, 0.0, 0.0, 0.0, 0.0, 0.0, 0.0, 0.0, 0.0, 0.0, 0.0, 0.0, 0.0, 0.0, 0.0, 0.0, 0.0, 0.0, 0.0, 0.0, 0.0, 0.0, 0.0, 0.0, 0.0, 0.0, 0.0, 0.0, 0.0, 0.0, 0.0, 0.0, 0.0, 0.0, 0.0, 0.0, 0.0, 0.0, 0.0, 0.0, 0.0, 0.0, 0.0, 0.0, 0.0, 0.0, 0.0, 0.0, 0.0, 0.0, 0.0, 0.0, 0.0, 0.0, 0.0, 0.0, 0.0, 0.0, 0.0, 0.0, 0.0, 0.0, 0.0, 0.0, 0.0, 0.0, 0.0, 0.0, 0.0, 0.0, 0.0, 0.0, 0.0, 0.0, 0.0, 0.0, 0.0, 0.0, 0.0, 0.0, 0.0, 0.0, 0.0, 0.0, 0.0, 0.0, 0.0, 0.0, 0.0, 0.0, 0.0, 0.0, 0.0, 0.0, 0.0, 0.0, 0.0, 0.0, 0.0, 0.0, 0.0, 0.0, 0.0, 0.0, 0.0, 0.0, 0.0, 0.0, 0.0, 0.0, 0.0, 0.0, 0.0, 0.0, 0.0, 0.0, 0.0, 0.0, 0.0, 0.0, 0.0, 0.0, 0.0, 0.0, 0.0, 0.0, 0.0, 0.0, 0.0, 0.0, 0.0, 0.0, 0.0, 0.0, 0.0, 0.0, 0.0, 0.0, 0.0, 0.0, 0.0, 0.0, 0.0, 0.0, 0.0, 0.0, 0.0, 0.0, 0.0, 0.0, 0.0, 0.0, 0.0, 0.0, 0.0, 0.0, 0.0, 0.0, 0.0, 0.0, 0.0, 0.0, 0.0, 0.0, 0.0, 0.0, 0.0, 0.0, 0.0, 0.0, 0.0, 0.0, 0.0, 0.0, 0.0, 0.0, 0.0, 0.0, 0.0, 0.0, 0.0, 0.0, 0.0, 0.0, 0.0, 0.0, 0.0, 0.0, 0.0, 0.0, 0.0, 0.0, 0.0, 0.0, 0.0, 0.0, 0.0, 0.0, 0.0, 0.0, 0.0, 0.0, 0.0, 0.0, 0.0, 0.0, 0.0, 0.0, 0.0, 0.0, 0.0, 0.0, 0.0, 0.0, 0.0, 0.0, 0.0, 0.0, 0.0, 0.0, 0.0, 0.0, 0.0, 0.0, 0.0, 0.0, 0.0, 0.0, 0.0, 0.0, 0.0, 0.0, 0.0, 0.0, 0.0, 0.0, 0.0, 0.0, 0.0, 0.0, 0.0, 0.0, 0.0, 0.0, 0.0, 0.0, 0.0, 0.0, 0.0, 0.0, 0.0, 0.0, 0.0, 0.0, 0.0, 0.0, 0.0, 0.0, 0.0, 0.0, 0.0, 0.0, 0.0, 0.0, 0.0, 0.0, 0.0, 0.0, 0.0, 0.0, 0.0, 0.0, 0.0, 0.0, 0.0, 0.0, 0.0, 0.0, 0.0, 0.0, 0.0, 0.0, 0.0, 0.0, 0.0, 0.0, 0.0, 0.0, 0.0, 0.0, 0.0, 0.0, 0.0, 0.0, 0.0, 0.0, 0.0, 0.0, 0.0, 0.0, 0.0, 0.0, 0.0, 0.0, 0.0, 0.0, 0.0, 0.0, 0.0, 0.0, 0.0, 0.0, 0.0, 0.0, 0.0, 0.0, 0.0, 0.0, 0.0, 0.0, 0.0, 0.0, 0.0, 0.0, 0.0, 0.0, 0.0, 0.0, 0.0, 0.0, 0.0, 0.0, 0.0, 0.0, 0.0, 0.0, 0.0, 0.0, 0.0, 0.0, 0.0, 0.0, 0.0, 0.0, 0.0, 0.0, 0.0, 0.0, 0.0, 0.0, 0.0, 0.0, 0.0, 0.0, 0.0, 0.0, 0.0, 0.0, 0.0, 0.0, 0.0, 0.0, 0.0, 0.0, 0.0, 0.0, 0.0, 0.0, 0.0, 0.0, 0.0, 0.0, 0.0, 0.0, 0.0, 0.0, 0.0, 0.0, 0.0, 0.0, 0.0, 0.0, 0.0, 0.0, 0.0, 0.0, 0.0, 0.0, 0.0, 0.0, 0.0, 0.0, 0.0, 0.0, 0.0, 0.0, 0.0, 0.0, 0.0, 0.0, 0.0, 0.0, 0.0, 0.0, 0.0, 0.0, 0.0, 0.0, 0.0, 0.0, 0.0, 0.0, 0.0, 0.0, 0.0, 0.0, 0.0, 0.0, 0.0, 0.0, 0.0, 0.0, 0.0, 0.0, 0.0, 0.0, 0.0, 0.0, 0.0, 0.0, 0.0, 0.0, 0.0, 0.0, 0.0, 0.0, 0.0, 0.0, 0.0, 0.0, 0.0, 0.0, 0.0, 0.0, 0.0, 0.0, 0.0, 0.0, 0.0, 0.0, 0.0, 0.0, 0.0, 0.0, 0.0, 0.0, 0.0, 0.0, 0.0, 0.0, 0.0, 0.0, 0.0, 0.0, 0.0, 0.0, 0.0, 0.0, 0.0, 0.0, 0.0, 0.0, 0.0, 0.0, 0.0, 0.0, 0.0, 0.0, 0.0, 0.0, 0.0, 0.0, 0.0, 0.0, 0.0, 0.0, 0.0, 0.0, 0.0, 0.0, 0.0, 0.0, 0.0, 0.0, 0.0, 0.0, 0.0, 0.0, 0.0, 0.0, 0.0, 0.0, 0.0, 0.0, 0.0, 0.0, 0.0, 0.0, 0.0, 0.0, 0.0, 0.0, 0.0, 0.0, 0.0, 0.0, 0.0, 0.0, 0.0, 0.0, 0.0, 0.0, 0.0, 0.0, 0.0, 0.0, 0.0, 0.0, 0.0, 0.0, 0.0, 0.0, 0.0, 0.0, 0.0, 0.0, 0.0, 0.0, 0.0, 0.0, 0.0, 0.0, 0.0, 0.0, 0.0, 0.0, 0.0, 0.0, 0.0, 0.0, 0.0, 0.0, 0.0, 0.0, 0.0, 0.0, 0.0, 0.0, 0.0, 0.0, 0.0, 0.0, 0.0, 0.0, 0.0, 0.0, 0.0, 0.0, 0.0, 0.0, 0.0, 0.0, 0.0, 0.0, 0.0, 0.0, 0.0, 0.0, 0.0, 0.0, 0.0, 0.0, 0.0, 0.0, 0.0, 0.0, 0.0, 0.0, 0.0, 0.0, 0.0, 0.0, 0.0, 0.0, 0.0, 0.0, 0.0, 0.0, 0.0, 0.0, 0.0, 0.0, 0.0, 0.0, 0.0, 0.0, 0.0, 0.0, 0.0, 0.0, 0.0, 0.0, 0.0, 0.0, 0.0, 0.0, 0.0, 0.0, 0.0, 0.0, 0.0, 0.0, 0.0, 0.0, 0.0, 0.0, 0.0, 0.0, 0.0, 0.0, 0.0, 0.0, 0.0, 0.0, 0.0, 0.0, 0.0, 0.0, 0.0, 0.0, 0.0, 0.0, 0.0, 0.0, 0.0, 0.0, 0.0, 0.0, 0.0, 0.0, 0.0, 0.0, 0.0, 0.0, 0.0, 0.0, 0.0, 0.0, 0.0, 0.0, 0.0, 0.0, 0.0, 0.0, 0.0, 0.0, 0.0, 0.0, 0.0, 0.0, 0.0, 0.0, 0.0, 0.0, 0.0, 0.0, 0.0, 0.0, 0.0, 0.0, 0.0, 0.0, 0.0, 0.0, 0.0, 0.0, 0.0, 0.0, 0.0, 0.0, 0.0, 0.0, 0.0, 0.0, 0.0, 0.0, 0.0, 0.0, 0.0, 0.0, 0.0, 0.0, 0.0, 0.0, 0.0, 0.0, 0.0, 0.0, 0.0, 0.0, 0.0, 0.0, 0.0, 0.0, 0.0, 0.0, 0.0, 0.0, 0.0, 0.0, 0.0, 0.0, 0.0, 0.0, 0.0, 0.0, 0.0, 0.0, 0.0, 0.0, 0.0, 0.0, 0.0, 0.0, 0.0, 0.0, 0.0, 0.0, 0.0, 0.0, 0.0, 0.0, 0.0, 0.0, 0.0, 0.0, 0.0, 0.0, 0.0, 0.0, 0.0, 0.0, 0.0, 0.0, 0.0, 0.0, 0.0, 0.0, 0.0, 0.0, 0.0, 0.0, 0.0, 0.0, 0.0, 0.0, 0.0, 0.0, 0.0, 0.0, 0.0, 0.0, 0.0, 0.0, 0.0, 0.0, 0.0, 0.0, 0.0, 0.0, 0.0, 0.0, 0.0, 0.0, 0.0, 0.0, 0.0, 0.0, 0.0, 0.0, 0.0, 0.0, 0.0, 0.0, 0.0, 0.0, 0.0, 0.0, 0.0, 0.0, 0.0, 0.0, 0.0, 0.0, 0.0, 0.0, 0.0, 0.0, 0.0, 0.0, 0.0, 0.0, 0.0, 0.0, 0.0, 0.0, 0.0, 0.0, 0.0, 0.0, 0.0, 0.0, 0.0, 0.0, 0.0, 0.0, 0.0, 0.0, 0.0, 0.0, 0.0, 0.0, 0.0, 0.0, 0.0, 0.0, 0.0, 0.0, 0.0, 0.0, 0.0, 0.0, 0.0, 0.0, 0.0, 0.0, 0.0, 0.0, 0.0, 0.0, 0.0, 0.0, 0.0, 0.0, 0.0, 0.0, 0.0, 0.0, 0.0, 0.0, 0.0, 0.0, 0.0, 0.0, 0.0, 0.0, 0.0, 0.0, 0.0, 0.0, 0.0, 0.0, 0.0, 0.0, 0.0, 0.0, 0.0, 0.0, 0.0, 0.0, 0.0, 0.0, 0.0, 0.0, 0.0, 0.0, 0.0, 0.0, 0.0, 0.0, 0.0, 0.0, 0.0, 0.0, 0.0, 0.0, 0.0, 0.0, 0.0, 0.0, 0.0, 0.0, 0.0, 0.0, 0.0, 0.0, 0.0, 0.0, 0.0, 0.0, 0.0, 0.0, 0.0, 0.0, 0.0, 0.0, 0.0, 0.0, 0.0, 0.0, 0.0, 0.0, 0.0, 0.0, 0.0, 0.0, 0.0, 0.0, 0.0, 0.0, 0.0, 0.0, 0.0, 0.0, 0.0, 0.0, 0.0, 0.0, 0.0, 0.0, 0.0, 0.0, 0.0, 0.0, 0.0, 0.0, 0.0, 0.0, 0.0, 0.0, 0.0, 0.0, 0.0, 0.0, 0.0, 0.0, 0.0, 0.0, 0.0, 0.0, 0.0, 0.0, 0.0, 0.0, 0.0, 0.0, 0.0, 0.0, 0.0, 0.0, 0.0, 0.0, 0.0, 0.0, 0.0, 0.0, 0.0, 0.0, 0.0, 0.0, 0.0, 0.0, 0.0, 0.0, 0.0, 0.0, 0.0, 0.0, 0.0, 0.0, 0.0, 0.0, 0.0, 0.0, 0.0, 0.0, 0.0, 0.0, 0.0, 0.0, 0.0, 0.0, 0.0, 0.0, 0.0, 0.0, 0.0, 0.0, 0.0, 0.0, 0.0, 0.0, 0.0, 0.0, 0.0, 0.0, 0.0, 0.0, 0.0, 0.0, 0.0, 0.0, 0.0, 0.0, 0.0, 0.0, 0.0, 0.0, 0.0, 0.0, 0.0, 0.0, 0.0, 0.0, 0.0, 0.0, 0.0, 0.0, 0.0, 0.0, 0.0, 0.0, 0.0, 0.0, 0.0, 0.0, 0.0, 0.0, 0.0, 0.0, 0.0, 0.0, 0.0, 0.0, 0.0, 0.0, 0.0, 0.0, 0.0, 0.0, 0.0, 0.0, 0.0, 0.0, 0.0, 0.0, 0.0, 0.0, 0.0, 0.0, 0.0, 0.0, 0.0, 0.0, 0.0, 0.0, 0.0, 0.0, 0.0, 0.0, 0.0, 0.0, 0.0, 0.0, 0.0, 0.0, 0.0, 0.0, 0.0, 0.0, 0.0, 0.0, 0.0, 0.0, 0.0, 0.0, 0.0, 0.0, 0.0, 0.0, 0.0, 0.0, 0.0, 0.0, 0.0, 0.0, 0.0, 0.0, 0.0, 0.0, 0.0, 0.0, 0.0, 0.0, 0.0, 0.0, 0.0, 0.0, 0.0, 0.0, 0.0, 0.0, 0.0, 0.0, 0.0, 0.0, 0.0, 0.0, 0.0, 0.0, 0.0, 0.0, 0.0, 0.0, 0.0, 0.0, 0.0, 0.0, 0.0, 0.0, 0.0, 0.0, 0.0, 0.0, 0.0, 0.0, 0.0, 0.0, 0.0, 0.0, 0.0, 0.0, 0.0, 0.0, 0.0, 0.0, 0.0, 0.0, 0.0, 0.0, 0.0, 0.0, 0.0, 0.0, 0.0, 0.0, 0.0, 0.0, 0.0, 0.0, 0.0, 0.0, 0.0, 0.0, 0.0, 0.0, 0.0, 0.0, 0.0, 0.0, 0.0, 0.0, 0.0, 0.0, 0.0, 0.0, 0.0, 0.0, 0.0, 0.0, 0.0, 0.0, 0.0, 0.0, 0.0, 0.0, 0.0, 0.0, 0.0, 0.0, 0.0, 0.0, 0.0, 0.0, 0.0, 0.0, 0.0, 0.0, 0.0, 0.0, 0.0, 0.0, 0.0, 0.0, 0.0, 0.0, 0.0, 0.0, 0.0, 0.0, 0.0, 0.0, 0.0, 0.0, 0.0, 0.0, 0.0, 0.0, 0.0, 0.0, 0.0, 0.0, 0.0, 0.0, 0.0, 0.0, 0.0, 0.0, 0.0, 0.0, 0.0, 0.0, 0.0, 0.0, 0.0, 0.0, 0.0, 0.0, 0.0, 0.0, 0.0, 0.0, 0.0, 0.0, 0.0, 0.0, 0.0, 0.0, 0.0, 0.0, 0.0, 0.0, 0.0, 0.0, 0.0, 0.0, 0.0, 0.0, 0.0, 0.0, 0.0, 0.0, 0.0, 0.0, 0.0, 0.0, 0.0, 0.0, 0.0, 0.0, 0.0, 0.0, 0.0, 0.0, 0.0, 0.0, 0.0, 0.0, 0.0, 0.0, 0.0, 0.0, 0.0, 0.0, 0.0, 0.0, 0.0, 0.0, 0.0, 0.0, 0.0, 0.0, 0.0, 0.0, 0.0, 0.0, 0.0, 0.0, 0.0, 0.0, 0.0, 0.0, 0.0, 0.0, 0.0, 0.0, 0.0, 0.0, 0.0, 0.0, 0.0, 0.0, 0.0, 0.0, 0.0, 0.0, 0.0, 0.0, 0.0, 0.0, 0.0, 0.0, 0.0, 0.0, 0.0, 0.0, 0.0, 0.0, 0.0, 0.0, 0.0, 0.0, 0.0, 0.0, 0.0, 0.0, 0.0, 0.0, 0.0, 0.0, 0.0, 0.0, 0.0, 0.0, 0.0, 0.0, 0.0, 0.0, 0.0, 0.0, 0.0, 0.0, 0.0, 0.0, 0.0, 0.0, 0.0, 0.0, 0.0, 0.0, 0.0, 0.0, 0.0, 0.0, 0.0, 0.0, 0.0, 0.0, 0.0, 0.0, 0.0, 0.0, 0.0, 0.0, 0.0, 0.0, 0.0, 0.0, 0.0, 0.0, 0.0, 0.0, 0.0, 0.0, 0.0, 0.0, 0.0, 0.0, 0.0, 0.0, 0.0, 0.0, 0.0, 0.0, 0.0, 0.0, 0.0, 0.0, 0.0, 0.0, 0.0, 0.0, 0.0, 0.0, 0.0, 0.0, 0.0, 0.0, 0.0, 0.0, 0.0, 0.0, 0.0, 0.0, 0.0, 0.0, 0.0, 0.0, 0.0, 0.0, 0.0, 0.0, 0.0, 0.0, 0.0, 0.0, 0.0, 0.0, 0.0, 0.0, 0.0, 0.0, 0.0, 0.0, 0.0, 0.0, 0.0, 0.0, 0.0, 0.0, 0.0, 0.0, 0.0, 0.0, 0.0, 0.0, 0.0, 0.0, 0.0, 0.0, 0.0, 0.0, 0.0, 0.0, 0.0, 0.0, 0.0, 0.0, 0.0, 0.0, 0.0, 0.0, 0.0, 0.0, 0.0, 0.0, 0.0, 0.0, 0.0, 0.0, 0.0, 0.0, 0.0, 0.0, 0.0, 0.0, 0.0, 0.0, 0.0, 0.0, 0.0, 0.0, 0.0, 0.0, 0.0, 0.0, 0.0, 0.0, 0.0, 0.0, 0.0, 0.0, 0.0, 0.0, 0.0, 0.0, 0.0, 0.0, 0.0, 0.0, 0.0, 0.0, 0.0, 0.0, 0.0, 0.0, 0.0, 0.0, 0.0, 0.0, 0.0, 0.0, 0.0, 0.0, 0.0, 0.0, 0.0, 0.0, 0.0, 0.0, 0.0, 0.0, 0.0, 0.0, 0.0, 0.0, 0.0, 0.0, 0.0, 0.0, 0.0, 0.0, 0.0, 0.0, 0.0, 0.0, 0.0, 0.0, 0.0, 0.0, 0.0, 0.0, 0.0, 0.0, 0.0, 0.0, 0.0, 0.0, 0.0, 0.0, 0.0, 0.0, 0.0, 0.0, 0.0, 0.0, 0.0, 0.0, 0.0, 0.0, 0.0, 0.0, 0.0, 0.0, 0.0, 0.0, 0.0, 0.0, 0.0, 0.0, 0.0, 0.0, 0.0, 0.0, 0.0, 0.0, 0.0, 0.0, 0.0, 0.0, 0.0, 0.0, 0.0, 0.0, 0.0, 0.0, 0.0, 0.0, 0.0, 0.0, 0.0, 0.0, 0.0, 0.0, 0.0, 0.0, 0.0, 0.0, 0.0, 0.0, 0.0, 0.0, 0.0, 0.0, 0.0, 0.0, 0.0, 0.0, 0.0, 0.0, 0.0, 0.0, 0.0, 0.0, 0.0, 0.0, 0.0, 0.0, 0.0, 0.0, 0.0, 0.0, 0.0, 0.0, 0.0, 0.0, 0.0, 0.0, 0.0, 0.0, 0.0, 0.0, 0.0, 0.0, 0.0, 0.0, 0.0, 0.0, 0.0, 0.0, 0.0, 0.0, 0.0, 0.0, 0.0, 0.0, 0.0, 0.0, 0.0, 0.0, 0.0, 0.0, 0.0, 0.0, 0.0, 0.0, 0.0, 0.0, 0.0, 0.0, 0.0, 0.0, 0.0, 0.0, 0.0, 0.0, 0.0, 0.0, 0.0, 0.0, 0.0, 0.0, 0.0, 0.0, 0.0, 0.0, 0.0, 0.0, 0.0, 0.0, 0.0, 0.0, 0.0, 0.0, 0.0, 0.0, 0.0, 0.0, 0.0, 0.0, 0.0, 0.0, 0.0, 0.0, 0.0, 0.0, 0.0, 0.0, 0.0, 0.0, 0.0, 0.0, 0.0, 0.0, 0.0, 0.0, 0.0, 0.0, 0.0, 0.0, 0.0, 0.0, 0.0, 0.0, 0.0, 0.0, 0.0, 0.0, 0.0, 0.0, 0.0, 0.0, 0.0, 0.0, 0.0, 0.0, 0.0, 0.0, 0.0, 0.0, 0.0, 0.0, 0.0, 0.0, 0.0, 0.0, 0.0, 0.0, 0.0, 0.0, 0.0, 0.0, 0.0, 0.0, 0.0, 0.0, 0.0, 0.0, 0.0, 0.0, 0.0, 0.0, 0.0, 0.0, 0.0, 0.0, 0.0, 0.0, 0.0, 0.0, 0.0, 0.0, 0.0, 0.0, 0.0, 0.0, 0.0, 0.0, 0.0, 0.0, 0.0, 0.0, 0.0, 0.0, 0.0, 0.0, 0.0, 0.0, 0.0, 0.0, 0.0, 0.0, 0.0, 0.0, 0.0, 0.0, 0.0, 0.0, 0.0, 0.0, 0.0, 0.0, 0.0, 0.0, 0.0, 0.0, 0.0, 0.0, 0.0, 0.0, 0.0, 0.0, 0.0, 0.0, 0.0, 0.0, 0.0, 0.0, 0.0, 0.0, 0.0, 0.0, 0.0, 0.0, 0.0, 0.0, 0.0, 0.0, 0.0, 0.0, 0.0, 0.0, 0.0, 0.0, 0.0, 0.0, 0.0, 0.0, 0.0, 0.0, 0.0, 0.0, 0.0, 0.0, 0.0, 0.0, 0.0, 0.0, 0.0, 0.0, 0.0, 0.0, 0.0, 0.0, 0.0, 0.0, 0.0, 0.0, 0.0, 0.0, 0.0, 0.0, 0.0, 0.0, 0.0, 0.0, 0.0, 0.0, 0.0, 0.0, 0.0, 0.0, 0.0, 0.0, 0.0, 0.0, 0.0, 0.0, 0.0, 0.0, 0.0, 0.0, 0.0, 0.0, 0.0, 0.0, 0.0, 0.0, 0.0, 0.0, 0.0, 0.0, 0.0, 0.0, 0.0, 0.0, 0.0, 0.0, 0.0, 0.0, 0.0, 0.0, 0.0, 0.0, 0.0, 0.0, 0.0, 0.0, 0.0, 0.0, 0.0, 0.0, 0.0, 0.0, 0.0, 0.0, 0.0])
me_circle_004.materials.append(mat_sandstone)
me_circle_004.update()

# ---- objects
ob_planter_19_5 = bpy.data.objects.new('Planter 19.5"', me_circle_004)

# ---- transforms, parenting, visibility, modifiers, constraints
ob_planter_19_5.location = (-3.296, -0.04346, 0.0)
ob_planter_19_5.rotation_euler = (-1.975e-21, 1.192e-07, 3.142)
_m = ob_planter_19_5.modifiers.new('Solidify', 'SOLIDIFY')
_m.thickness = 0.012
_m.offset = 1.0
_m = ob_planter_19_5.modifiers.new('Subdivision', 'SUBSURF')
_m.levels = 2
_m = ob_planter_19_5.modifiers.new('Auto Smooth', 'NODES')
_m.node_group = ng_auto_smooth
_gi = [s.identifier for s in ng_auto_smooth.interface.items_tree if s.item_type == 'SOCKET' and s.in_out == 'INPUT']
_m[_gi[1]] = 0.5236  # Angle

# ---- collection membership
col_library.objects.link(ob_planter_19_5)

# ---- scene / render settings (as saved in the file)
scene.frame_start = 1; scene.frame_end = 250; scene.frame_set(1)
scene.render.engine = 'CYCLES'
scene.render.resolution_x = 1080
scene.render.film_transparent = True
scene.render.bake_bias = 0.0
scene.render.bake_samples = 0
scene.cycles.samples = 1000
scene.cycles.sampling_pattern = 'TABULATED_SOBOL'
scene.cycles.adaptive_threshold = 0.05
scene.cycles.use_light_tree = False
scene.eevee.fast_gi_thickness_near = 0.1
scene.eevee.fast_gi_thickness_far = 0.0
scene.view_settings.view_transform = 'Filmic'
bpy.context.view_layer.update()

# ---- added for rendering (the .blend has no active camera and no usable light): camera, sun
cam_auto = bpy.data.cameras.new('AutoCamera')
cam_auto.lens = 50.0
cam_auto.sensor_width = 36.0
cam_auto.clip_end = 1000.0
ob_auto_camera = bpy.data.objects.new('AutoCamera', cam_auto)
scene.collection.objects.link(ob_auto_camera)
ob_auto_camera.location = (-2.38906, -1.13161, 0.969594)
ob_auto_camera.rotation_euler = (1.09748, -7.21219e-08, 0.694738)
scene.camera = ob_auto_camera
light_auto_sun = bpy.data.lights.new('AutoSun', 'SUN')
light_auto_sun.energy = 3.0
light_auto_sun.angle = 0.0523599
ob_auto_sun = bpy.data.objects.new('AutoSun', light_auto_sun)
scene.collection.objects.link(ob_auto_sun)
ob_auto_sun.rotation_euler = (0.872665, 0.174533, 0.523599)
bpy.context.view_layer.update()
